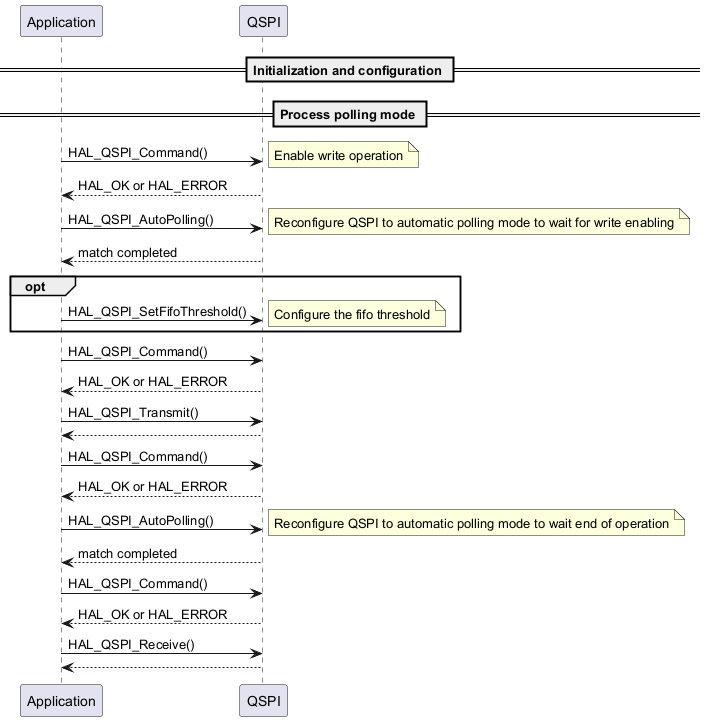

The diagram above was rendered by PlantUML. Its source (embedded in the PNG):
@startuml

  == Initialization and configuration ==

  == Process polling mode ==
  "Application" -> "QSPI" : HAL_QSPI_Command()
  note right: Enable write operation
  "QSPI" --> "Application" : HAL_OK or HAL_ERROR

  "Application" -> "QSPI" : HAL_QSPI_AutoPolling()
  note right: Reconfigure QSPI to automatic polling mode to wait for write enabling
  "QSPI" --> "Application" : match completed

  group opt
  "Application" -> "QSPI" : HAL_QSPI_SetFifoThreshold()
  note right: Configure the fifo threshold
  end group

  "Application" -> "QSPI" : HAL_QSPI_Command()
  "QSPI" --> "Application" : HAL_OK or HAL_ERROR

  "Application" -> "QSPI" : HAL_QSPI_Transmit()
  "QSPI" --> "Application" :

  "Application" -> "QSPI" : HAL_QSPI_Command()
  "QSPI" --> "Application" : HAL_OK or HAL_ERROR

  "Application" -> "QSPI" : HAL_QSPI_AutoPolling()
  note right: Reconfigure QSPI to automatic polling mode to wait end of operation
  "QSPI" --> "Application" : match completed

  "Application" -> "QSPI" : HAL_QSPI_Command()
  "QSPI" --> "Application" : HAL_OK or HAL_ERROR

  "Application" -> "QSPI" : HAL_QSPI_Receive()
  "QSPI" --> "Application" :

  @enduml